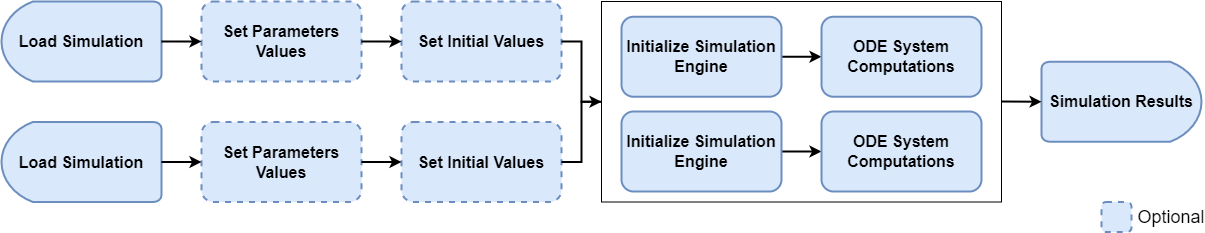

The diagram above was exported from draw.io. Its source (the exported page's mxGraphModel, read from the mxfile embedded in the PNG):
<mxGraphModel dx="2440" dy="1407" grid="1" gridSize="10" guides="1" tooltips="1" connect="1" arrows="1" fold="1" page="1" pageScale="1" pageWidth="850" pageHeight="1100" math="0" shadow="0">
  <root>
    <mxCell id="0" />
    <mxCell id="1" parent="0" />
    <mxCell id="2" value="" style="rounded=0;whiteSpace=wrap;html=1;strokeWidth=1;fontSize=16;fillColor=none;fontStyle=1" vertex="1" parent="1">
      <mxGeometry x="680" y="640" width="400" height="200.5" as="geometry" />
    </mxCell>
    <mxCell id="3" value="&lt;font style=&quot;font-size: 16px;&quot;&gt;Set Parameters Values&lt;/font&gt;" style="rounded=1;whiteSpace=wrap;html=1;strokeWidth=2;dashed=1;fillColor=#dae8fc;strokeColor=#6c8ebf;fontStyle=1" vertex="1" parent="1">
      <mxGeometry x="280" y="640" width="160" height="80" as="geometry" />
    </mxCell>
    <mxCell id="4" value="&lt;font style=&quot;font-size: 16px;&quot;&gt;Set Initial Values&lt;br&gt;&lt;/font&gt;" style="rounded=1;whiteSpace=wrap;html=1;strokeWidth=2;dashed=1;fillColor=#dae8fc;strokeColor=#6c8ebf;fontStyle=1" vertex="1" parent="1">
      <mxGeometry x="480" y="640" width="160" height="80" as="geometry" />
    </mxCell>
    <mxCell id="5" value="" style="edgeStyle=orthogonalEdgeStyle;rounded=0;orthogonalLoop=1;jettySize=auto;html=1;strokeWidth=2;fontSize=16;fontStyle=1" edge="1" source="6" target="7" parent="1">
      <mxGeometry relative="1" as="geometry" />
    </mxCell>
    <mxCell id="6" value="&lt;font style=&quot;font-size: 16px;&quot;&gt;Initialize Simulation Engine&lt;br&gt;&lt;/font&gt;" style="rounded=1;whiteSpace=wrap;html=1;strokeWidth=2;fillColor=#dae8fc;strokeColor=#6c8ebf;fontStyle=1" vertex="1" parent="1">
      <mxGeometry x="700" y="655.25" width="160" height="80" as="geometry" />
    </mxCell>
    <mxCell id="7" value="&lt;font style=&quot;font-size: 16px;&quot;&gt;ODE System Computations&lt;br&gt;&lt;/font&gt;" style="rounded=1;whiteSpace=wrap;html=1;strokeWidth=2;fillColor=#dae8fc;strokeColor=#6c8ebf;fontStyle=1" vertex="1" parent="1">
      <mxGeometry x="900" y="655.25" width="160" height="80" as="geometry" />
    </mxCell>
    <mxCell id="8" value="Simulation Results" style="strokeWidth=2;html=1;shape=mxgraph.flowchart.delay;whiteSpace=wrap;fontSize=16;fillColor=#dae8fc;strokeColor=#6c8ebf;fontStyle=1" vertex="1" parent="1">
      <mxGeometry x="1120" y="700.25" width="160" height="80" as="geometry" />
    </mxCell>
    <mxCell id="9" value="Load Simulation" style="strokeWidth=2;html=1;shape=mxgraph.flowchart.delay;whiteSpace=wrap;fontSize=16;direction=west;fillColor=#dae8fc;strokeColor=#6c8ebf;fontStyle=1" vertex="1" parent="1">
      <mxGeometry x="80" y="640" width="160" height="80" as="geometry" />
    </mxCell>
    <mxCell id="10" value="" style="endArrow=classic;html=1;rounded=0;fontSize=16;exitX=0;exitY=0.5;exitDx=0;exitDy=0;exitPerimeter=0;entryX=0;entryY=0.5;entryDx=0;entryDy=0;strokeWidth=2;fontStyle=1" edge="1" source="9" target="3" parent="1">
      <mxGeometry width="50" height="50" relative="1" as="geometry">
        <mxPoint x="500" y="810" as="sourcePoint" />
        <mxPoint x="550" y="760" as="targetPoint" />
      </mxGeometry>
    </mxCell>
    <mxCell id="11" value="" style="endArrow=classic;html=1;rounded=0;fontSize=16;exitX=1;exitY=0.5;exitDx=0;exitDy=0;entryX=0;entryY=0.5;entryDx=0;entryDy=0;strokeWidth=2;fontStyle=1" edge="1" source="3" target="4" parent="1">
      <mxGeometry width="50" height="50" relative="1" as="geometry">
        <mxPoint x="250" y="690" as="sourcePoint" />
        <mxPoint x="290" y="690" as="targetPoint" />
      </mxGeometry>
    </mxCell>
    <mxCell id="12" value="" style="endArrow=classic;html=1;rounded=0;fontSize=16;exitX=1;exitY=0.5;exitDx=0;exitDy=0;entryX=0;entryY=0.5;entryDx=0;entryDy=0;strokeWidth=2;fontStyle=1;edgeStyle=orthogonalEdgeStyle;" edge="1" source="4" target="2" parent="1">
      <mxGeometry width="50" height="50" relative="1" as="geometry">
        <mxPoint x="640" y="710" as="sourcePoint" />
        <mxPoint x="661.2000000000003" y="760.3900000000001" as="targetPoint" />
      </mxGeometry>
    </mxCell>
    <mxCell id="13" value="&lt;font style=&quot;font-size: 16px;&quot;&gt;&lt;br&gt;&lt;/font&gt;" style="rounded=1;whiteSpace=wrap;html=1;strokeWidth=2;dashed=1;fillColor=#dae8fc;strokeColor=#6c8ebf;" vertex="1" parent="1">
      <mxGeometry x="1180" y="840.5" width="30" height="30" as="geometry" />
    </mxCell>
    <mxCell id="14" value="Optional" style="text;html=1;strokeColor=none;fillColor=none;align=center;verticalAlign=middle;whiteSpace=wrap;rounded=0;fontSize=18;" vertex="1" parent="1">
      <mxGeometry x="1220" y="841" width="60" height="29" as="geometry" />
    </mxCell>
    <mxCell id="15" value="&lt;font style=&quot;font-size: 16px;&quot;&gt;Set Parameters Values&lt;/font&gt;" style="rounded=1;whiteSpace=wrap;html=1;strokeWidth=2;dashed=1;fillColor=#dae8fc;strokeColor=#6c8ebf;fontStyle=1" vertex="1" parent="1">
      <mxGeometry x="280" y="760.5" width="160" height="80" as="geometry" />
    </mxCell>
    <mxCell id="16" value="&lt;font style=&quot;font-size: 16px;&quot;&gt;Set Initial Values&lt;br&gt;&lt;/font&gt;" style="rounded=1;whiteSpace=wrap;html=1;strokeWidth=2;dashed=1;fillColor=#dae8fc;strokeColor=#6c8ebf;fontStyle=1" vertex="1" parent="1">
      <mxGeometry x="480" y="760.5" width="160" height="80" as="geometry" />
    </mxCell>
    <mxCell id="17" value="Load Simulation" style="strokeWidth=2;html=1;shape=mxgraph.flowchart.delay;whiteSpace=wrap;fontSize=16;direction=west;fillColor=#dae8fc;strokeColor=#6c8ebf;fontStyle=1" vertex="1" parent="1">
      <mxGeometry x="80" y="760.5" width="160" height="80" as="geometry" />
    </mxCell>
    <mxCell id="18" value="" style="endArrow=classic;html=1;rounded=0;fontSize=16;exitX=0;exitY=0.5;exitDx=0;exitDy=0;exitPerimeter=0;entryX=0;entryY=0.5;entryDx=0;entryDy=0;strokeWidth=2;fontStyle=1" edge="1" source="17" target="15" parent="1">
      <mxGeometry width="50" height="50" relative="1" as="geometry">
        <mxPoint x="500" y="930.5" as="sourcePoint" />
        <mxPoint x="550" y="880.5" as="targetPoint" />
      </mxGeometry>
    </mxCell>
    <mxCell id="19" value="" style="endArrow=classic;html=1;rounded=0;fontSize=16;exitX=1;exitY=0.5;exitDx=0;exitDy=0;entryX=0;entryY=0.5;entryDx=0;entryDy=0;strokeWidth=2;fontStyle=1" edge="1" source="15" target="16" parent="1">
      <mxGeometry width="50" height="50" relative="1" as="geometry">
        <mxPoint x="250" y="810.5" as="sourcePoint" />
        <mxPoint x="290" y="810.5" as="targetPoint" />
      </mxGeometry>
    </mxCell>
    <mxCell id="20" value="" style="endArrow=none;html=1;rounded=0;fontSize=16;exitX=1;exitY=0.5;exitDx=0;exitDy=0;strokeWidth=2;edgeStyle=orthogonalEdgeStyle;entryX=0;entryY=0.5;entryDx=0;entryDy=0;" edge="1" source="16" target="2" parent="1">
      <mxGeometry width="50" height="50" relative="1" as="geometry">
        <mxPoint x="790" y="710" as="sourcePoint" />
        <mxPoint x="650" y="740" as="targetPoint" />
      </mxGeometry>
    </mxCell>
    <mxCell id="21" value="" style="edgeStyle=orthogonalEdgeStyle;rounded=0;orthogonalLoop=1;jettySize=auto;html=1;strokeWidth=2;fontSize=16;fontStyle=1" edge="1" source="22" target="23" parent="1">
      <mxGeometry relative="1" as="geometry" />
    </mxCell>
    <mxCell id="22" value="&lt;font style=&quot;font-size: 16px;&quot;&gt;Initialize Simulation Engine&lt;br&gt;&lt;/font&gt;" style="rounded=1;whiteSpace=wrap;html=1;strokeWidth=2;fillColor=#dae8fc;strokeColor=#6c8ebf;fontStyle=1" vertex="1" parent="1">
      <mxGeometry x="700" y="750" width="160" height="80" as="geometry" />
    </mxCell>
    <mxCell id="23" value="&lt;font style=&quot;font-size: 16px;&quot;&gt;ODE System Computations&lt;br&gt;&lt;/font&gt;" style="rounded=1;whiteSpace=wrap;html=1;strokeWidth=2;fillColor=#dae8fc;strokeColor=#6c8ebf;fontStyle=1" vertex="1" parent="1">
      <mxGeometry x="900" y="750" width="160" height="80" as="geometry" />
    </mxCell>
    <mxCell id="24" value="" style="endArrow=classic;html=1;rounded=0;strokeWidth=2;fontSize=16;entryX=0;entryY=0.5;entryDx=0;entryDy=0;entryPerimeter=0;" edge="1" target="8" parent="1">
      <mxGeometry width="50" height="50" relative="1" as="geometry">
        <mxPoint x="1080" y="740" as="sourcePoint" />
        <mxPoint x="840" y="660" as="targetPoint" />
      </mxGeometry>
    </mxCell>
  </root>
</mxGraphModel>